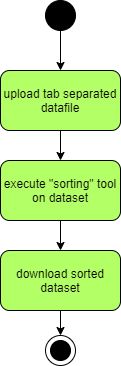

The diagram above was exported from draw.io. Its source (the exported page's mxGraphModel, read from the mxfile embedded in the PNG):
<mxGraphModel dx="1673" dy="1108" grid="1" gridSize="10" guides="1" tooltips="1" connect="1" arrows="1" fold="1" page="1" pageScale="1" pageWidth="827" pageHeight="1169" math="0" shadow="0">
  <root>
    <mxCell id="0" />
    <mxCell id="1" parent="0" />
    <mxCell id="duFf33dM7z1Iv1ykD7gr-3" style="edgeStyle=orthogonalEdgeStyle;rounded=0;orthogonalLoop=1;jettySize=auto;html=1;exitX=0.5;exitY=1;exitDx=0;exitDy=0;entryX=0.5;entryY=0;entryDx=0;entryDy=0;" edge="1" parent="1" source="duFf33dM7z1Iv1ykD7gr-1" target="duFf33dM7z1Iv1ykD7gr-2">
      <mxGeometry relative="1" as="geometry" />
    </mxCell>
    <mxCell id="duFf33dM7z1Iv1ykD7gr-1" value="" style="ellipse;whiteSpace=wrap;html=1;aspect=fixed;fillColor=#000000;" vertex="1" parent="1">
      <mxGeometry x="270" y="50" width="30" height="30" as="geometry" />
    </mxCell>
    <mxCell id="duFf33dM7z1Iv1ykD7gr-5" style="edgeStyle=orthogonalEdgeStyle;rounded=0;orthogonalLoop=1;jettySize=auto;html=1;exitX=0.5;exitY=1;exitDx=0;exitDy=0;" edge="1" parent="1" source="duFf33dM7z1Iv1ykD7gr-2" target="duFf33dM7z1Iv1ykD7gr-4">
      <mxGeometry relative="1" as="geometry" />
    </mxCell>
    <mxCell id="duFf33dM7z1Iv1ykD7gr-2" value="upload tab separated&lt;br&gt;datafile" style="rounded=1;whiteSpace=wrap;html=1;fillColor=#B3FF66;" vertex="1" parent="1">
      <mxGeometry x="225" y="120" width="120" height="60" as="geometry" />
    </mxCell>
    <mxCell id="duFf33dM7z1Iv1ykD7gr-7" style="edgeStyle=orthogonalEdgeStyle;rounded=0;orthogonalLoop=1;jettySize=auto;html=1;exitX=0.5;exitY=1;exitDx=0;exitDy=0;entryX=0.5;entryY=0;entryDx=0;entryDy=0;" edge="1" parent="1" source="duFf33dM7z1Iv1ykD7gr-4" target="duFf33dM7z1Iv1ykD7gr-6">
      <mxGeometry relative="1" as="geometry" />
    </mxCell>
    <mxCell id="duFf33dM7z1Iv1ykD7gr-4" value="execute &quot;sorting&quot; tool&lt;br&gt;on dataset" style="rounded=1;whiteSpace=wrap;html=1;fillColor=#B3FF66;" vertex="1" parent="1">
      <mxGeometry x="225" y="210" width="120" height="60" as="geometry" />
    </mxCell>
    <mxCell id="duFf33dM7z1Iv1ykD7gr-11" style="edgeStyle=orthogonalEdgeStyle;rounded=0;orthogonalLoop=1;jettySize=auto;html=1;exitX=0.5;exitY=1;exitDx=0;exitDy=0;entryX=0.5;entryY=0;entryDx=0;entryDy=0;" edge="1" parent="1" source="duFf33dM7z1Iv1ykD7gr-6" target="duFf33dM7z1Iv1ykD7gr-9">
      <mxGeometry relative="1" as="geometry" />
    </mxCell>
    <mxCell id="duFf33dM7z1Iv1ykD7gr-6" value="download sorted dataset" style="rounded=1;whiteSpace=wrap;html=1;fillColor=#B3FF66;" vertex="1" parent="1">
      <mxGeometry x="225" y="300" width="120" height="60" as="geometry" />
    </mxCell>
    <mxCell id="duFf33dM7z1Iv1ykD7gr-8" value="" style="ellipse;whiteSpace=wrap;html=1;aspect=fixed;fillColor=#000000;" vertex="1" parent="1">
      <mxGeometry x="275" y="390" width="20" height="20" as="geometry" />
    </mxCell>
    <mxCell id="duFf33dM7z1Iv1ykD7gr-9" value="" style="ellipse;whiteSpace=wrap;html=1;aspect=fixed;fillColor=none;" vertex="1" parent="1">
      <mxGeometry x="270" y="385" width="30" height="30" as="geometry" />
    </mxCell>
  </root>
</mxGraphModel>